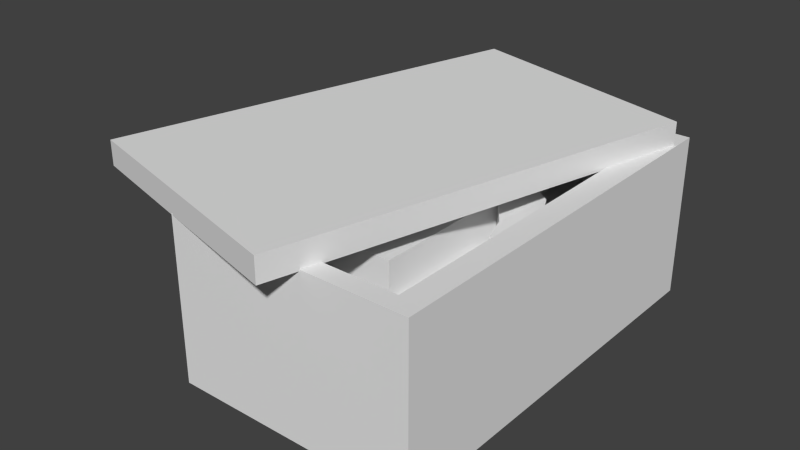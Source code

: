 # Source: Ireland_Coffin_Boss_0_Opened.blend  (saved by Blender 2.79.0; exported with 4.5.12 LTS)
import bpy
from mathutils import Matrix  # noqa: F401  (used for matrix-valued properties, if any)

bpy.ops.wm.read_factory_settings(use_empty=True)
scene = bpy.context.scene
scene.name = 'Scene'

# ---- collections
col_collection_1 = bpy.data.collections.new('Collection 1'); scene.collection.children.link(col_collection_1)

# ---- materials (node trees are filled in below, after node groups)
mat_material_001 = bpy.data.materials.new('Material.001')
mat_material_001.alpha_threshold = 0.0
mat_material_001.use_transparent_shadow = False
mat_material_001.roughness = 0.5
mat_material = bpy.data.materials.new('Material')
mat_material.alpha_threshold = 0.0
mat_material.use_transparent_shadow = False
mat_material.roughness = 0.5
mat_material.line_color = (0.0, 0.0, 0.0, 1.0)

# ---- material node trees

# ---- world
world_world = bpy.data.worlds.new('World'); scene.world = world_world
world_world.color = (0.05088, 0.05088, 0.05088)
world_world.use_sun_shadow = False
world_world.sun_shadow_jitter_overblur = 0.0
world_world.cycles.sampling_method = 'NONE'
world_world.cycles.sample_map_resolution = 256
world_world.light_settings.distance = 1.0

# ---- meshes
me_cube_001 = bpy.data.meshes.new('Cube.001')
me_cube_001.from_pydata([(-2.9, -2.153, 1.798), (-2.9, -2.153, 2.098), (-1.559, 2.949, 1.798), (-1.559, 2.949, 2.098), (0.1304, -2.949, 1.798), (0.1304, -2.949, 2.098), (1.472, 2.153, 1.798), (1.472, 2.153, 2.098), (0.988, 2.28, 1.798), (0.988, 2.28, 2.098), (-0.3531, -2.822, 1.798), (-0.3531, -2.822, 2.098), (-1.075, 2.822, 1.798), (-2.416, -2.28, 2.098), (-1.075, 2.822, 2.098), (-2.416, -2.28, 1.798), (-1.686, 2.466, 1.798), (-1.686, 2.466, 2.098), (1.344, 1.669, 1.798), (1.344, 1.669, 2.098), (0.8609, 1.796, 2.098), (0.8609, 1.796, 1.798), (-1.202, 2.339, 1.798), (-1.202, 2.339, 2.098), (-2.772, -1.669, 1.798), (0.2575, -2.466, 2.098), (-0.226, -2.339, 2.098), (-0.226, -2.339, 1.798), (-2.289, -1.796, 1.798), (-2.289, -1.796, 2.098), (-2.772, -1.669, 2.098), (0.2575, -2.466, 1.798), (1.5, -2.526, -0.185), (-1.5, -2.526, -0.185), (-1.5, 2.474, -0.185), (1.5, 2.474, -0.185), (1.5, -2.526, 1.815), (-1.5, -2.526, 1.815), (-1.5, 2.474, 1.815), (1.5, 2.474, 1.815), (1.0, -2.526, -0.185), (1.0, 2.474, -0.185), (1.0, -2.526, 1.815), (1.0, 2.474, 1.815), (-1.0, -2.526, -0.185), (-1.0, -2.526, 1.815), (-1.0, 2.474, -0.185), (-1.0, 2.474, 1.815), (1.5, -2.026, -0.185), (-1.5, -2.026, -0.185), (1.5, -2.026, 1.815), (-1.5, -2.026, 1.815), (1.2, -2.298, 1.815), (-1.2, -2.298, 1.815), (1.5, 1.974, -0.185), (-1.5, 1.974, -0.185), (1.5, 1.974, 1.815), (-1.5, 1.974, 1.815), (1.2, 2.245, 1.815), (-1.2, 2.245, 1.815), (1.114, 2.083, 1.235), (1.114, -2.136, 1.235), (-1.114, 2.083, 1.235), (-1.114, -2.136, 1.235), (-0.6, 2.474, -0.185), (-0.2, 2.474, -0.185), (0.2, 2.474, -0.185), (0.6, 2.474, -0.185), (-0.6, 2.474, 1.815), (-0.2, 2.474, 1.815), (0.2, 2.474, 1.815), (0.6, 2.474, 1.815), (0.6, -2.526, -0.185), (0.2, -2.526, -0.185), (-0.2, -2.526, -0.185), (-0.6, -2.526, -0.185), (0.6, -2.526, 1.815), (0.2, -2.526, 1.815), (-0.2, -2.526, 1.815), (-0.6, -2.526, 1.815), (0.72, -2.298, 1.815), (0.24, -2.298, 1.815), (-0.24, -2.298, 1.815), (-0.72, -2.298, 1.815), (0.72, 2.245, 1.815), (0.24, 2.245, 1.815), (-0.24, 2.245, 1.815), (-0.72, 2.245, 1.815), (0.6685, -2.136, 1.071), (0.2228, -2.136, 1.071), (-0.2228, -2.136, 1.071), (-0.6685, -2.136, 1.071), (0.6685, 2.083, 1.071), (0.2228, 2.083, 1.071), (-0.2228, 2.083, 1.071), (-0.6685, 2.083, 1.071), (-0.4202, -0.314, 0.9742), (0.4202, -0.314, 0.9742), (0.4202, -0.314, 1.538), (-0.4202, -0.314, 1.538), (-0.4202, 0.8815, 0.9742), (0.4203, 0.8815, 0.9742), (0.4203, 0.8815, 1.538), (-0.4203, 0.8815, 1.538), (7.06e-08, -0.314, 0.9742), (-6.717e-08, -0.314, 1.538), (-0.4203, 0.2838, 0.9742), (0.4203, 0.2838, 0.9742), (0.4203, 0.2838, 1.538), (-0.4203, 0.2838, 1.538), (1.578e-07, 0.2838, 0.9742), (-5.507e-08, 0.2838, 1.538), (-0.4202, -1.509, 0.9742), (-0.4203, -1.509, 1.538), (7.06e-08, -1.509, 0.9742), (-2.96e-08, -1.509, 1.538), (0.4202, -1.509, 0.9742), (0.4202, -1.509, 1.538), (7.06e-08, -1.509, 0.9742), (-6.717e-08, -1.509, 1.538), (-6.717e-08, -0.9117, 1.538), (7.06e-08, -0.9117, 0.9742), (0.4202, -0.9117, 1.538), (0.4202, -0.9117, 0.9742), (7.06e-08, -0.9117, 0.9742), (-4.839e-08, -0.9117, 1.538), (-0.4202, -0.9117, 0.9742), (-0.4203, -0.9117, 1.538), (-1.312, -0.4174, 1.019), (-1.312, -0.4174, 1.493), (-0.8091, -0.4174, 1.019), (-0.8091, -0.4174, 1.493), (1.312, -0.4174, 1.019), (1.312, -0.4174, 1.493), (0.8091, -0.4174, 1.019), (0.8091, -0.4174, 1.493), (0.7004, -0.08899, 1.491), (0.7004, -0.08899, 1.021), (0.8405, 0.5719, 0.9742), (0.8405, 0.5719, 1.538), (-0.7004, -0.08899, 1.021), (-0.7004, -0.08899, 1.491), (-0.8405, 0.5719, 1.538), (-0.8405, 0.5719, 0.9742), (-0.1119, 0.7225, 1.106), (0.1119, 0.7225, 1.106), (0.1119, 0.7225, 1.406), (-0.1119, 0.7225, 1.406), (-0.1119, 0.9771, 1.106), (0.1119, 0.9771, 1.106), (0.1119, 0.9771, 1.406), (-0.1119, 0.9771, 1.406), (-0.2238, 0.9771, 0.9558), (0.2238, 0.9771, 0.9558), (0.2238, 0.9771, 1.556), (-0.2238, 0.9771, 1.556), (-0.2238, 1.614, 0.9558), (0.2238, 1.614, 0.9558), (0.2238, 1.614, 1.556), (-0.2238, 1.614, 1.556), (1.453e-07, 0.8815, 0.9742), (-3.002e-08, 0.8815, 1.538)], [], [(16, 17, 3, 2), (8, 9, 7, 6), (31, 25, 5, 4), (15, 13, 1, 0), (27, 31, 4, 10), (29, 30, 1, 13), (25, 26, 11, 5), (28, 27, 10, 15), (4, 5, 11, 10), (12, 14, 9, 8), (2, 3, 14, 12), (24, 28, 15, 0), (26, 29, 13, 11), (10, 11, 13, 15), (9, 14, 23, 20), (2, 12, 22, 16), (12, 8, 21, 22), (7, 9, 20, 19), (14, 3, 17, 23), (8, 6, 18, 21), (6, 7, 19, 18), (24, 30, 17, 16), (0, 1, 30, 24), (20, 23, 29, 26), (16, 22, 28, 24), (22, 21, 27, 28), (19, 20, 26, 25), (23, 17, 30, 29), (21, 18, 31, 27), (18, 19, 25, 31), (67, 71, 43, 41), (59, 47, 38, 57), (44, 45, 37, 33), (55, 57, 38, 34), (41, 43, 39, 35), (56, 54, 35, 39), (32, 36, 42, 40), (56, 39, 43, 58), (75, 79, 45, 44), (87, 68, 47, 59), (34, 38, 47, 46), (79, 83, 53, 45), (36, 50, 52, 42), (36, 32, 48, 50), (33, 37, 51, 49), (45, 53, 51, 37), (59, 53, 63, 62), (50, 56, 58, 52), (50, 48, 54, 56), (49, 51, 57, 55), (53, 59, 57, 51), (91, 95, 62, 63), (80, 52, 61, 88), (87, 59, 62, 95), (52, 58, 60, 61), (58, 84, 92, 60), (84, 85, 93, 92), (85, 86, 94, 93), (86, 87, 95, 94), (53, 83, 91, 63), (83, 82, 90, 91), (82, 81, 89, 90), (81, 80, 88, 89), (61, 60, 92, 88), (88, 92, 93, 89), (89, 93, 94, 90), (90, 94, 95, 91), (42, 52, 80, 76), (76, 80, 81, 77), (77, 81, 82, 78), (78, 82, 83, 79), (58, 43, 71, 84), (84, 71, 70, 85), (85, 70, 69, 86), (86, 69, 68, 87), (40, 42, 76, 72), (72, 76, 77, 73), (73, 77, 78, 74), (74, 78, 79, 75), (46, 47, 68, 64), (64, 68, 69, 65), (65, 69, 70, 66), (66, 70, 71, 67), (120, 121, 118, 119), (109, 111, 161, 103), (108, 102, 161, 111), (136, 137, 134, 135), (107, 110, 160, 101), (106, 96, 99, 109), (124, 125, 115, 114), (106, 100, 160, 110), (102, 101, 160, 161), (100, 103, 161, 160), (104, 110, 107, 97), (97, 107, 108, 98), (105, 111, 109, 99), (140, 141, 131, 130), (96, 106, 110, 104), (98, 108, 111, 105), (112, 114, 115, 113), (126, 124, 114, 112), (125, 127, 113, 115), (127, 126, 112, 113), (118, 116, 117, 119), (122, 120, 119, 117), (123, 122, 117, 116), (121, 123, 116, 118), (105, 104, 121, 120), (98, 105, 120, 122), (97, 98, 122, 123), (104, 97, 123, 121), (104, 105, 125, 124), (96, 104, 124, 126), (105, 99, 127, 125), (99, 96, 126, 127), (128, 130, 131, 129), (142, 143, 128, 129), (141, 142, 129, 131), (143, 140, 130, 128), (134, 132, 133, 135), (138, 139, 133, 132), (139, 136, 135, 133), (137, 138, 132, 134), (108, 107, 137, 136), (101, 102, 139, 138), (102, 108, 136, 139), (107, 101, 138, 137), (106, 109, 141, 140), (103, 100, 143, 142), (109, 103, 142, 141), (100, 106, 140, 143), (147, 146, 150, 151), (151, 150, 154, 155), (145, 144, 148, 149), (146, 145, 149, 150), (144, 147, 151, 148), (155, 154, 158, 159), (149, 148, 152, 153), (150, 149, 153, 154), (148, 151, 155, 152), (159, 158, 157, 156), (153, 152, 156, 157), (154, 153, 157, 158), (152, 155, 159, 156)])
me_cube_001.polygons.foreach_set('use_smooth', [0, 0, 0, 0, 0, 0, 0, 0, 0, 0, 0, 0, 0, 0, 0, 0, 0, 0, 0, 0, 0, 0, 0, 0, 0, 0, 0, 0, 0, 0, 1, 1, 1, 1, 1, 1, 1, 1, 1, 1, 1, 1, 1, 1, 1, 1, 1, 1, 1, 1, 1, 1, 1, 1, 1, 1, 1, 1, 1, 1, 1, 1, 1, 1, 1, 1, 1, 1, 1, 1, 1, 1, 1, 1, 1, 1, 1, 1, 1, 1, 1, 1, 1, 0, 0, 0, 0, 0, 0, 0, 0, 0, 0, 0, 0, 0, 0, 0, 0, 0, 0, 0, 0, 0, 0, 0, 0, 0, 0, 0, 0, 0, 0, 0, 0, 0, 0, 0, 0, 0, 0, 0, 0, 0, 0, 0, 0, 0, 0, 0, 0, 0, 0, 0, 0, 0, 0, 0, 0, 0, 0, 0, 0, 0])
me_cube_001.polygons.foreach_set('material_index', [0, 0, 0, 0, 0, 0, 0, 0, 0, 0, 0, 0, 0, 0, 0, 0, 0, 0, 0, 0, 0, 0, 0, 0, 0, 0, 0, 0, 0, 0, 0, 0, 0, 0, 0, 0, 0, 0, 0, 0, 0, 0, 0, 0, 0, 0, 0, 0, 0, 0, 0, 0, 0, 0, 0, 0, 0, 0, 0, 0, 0, 0, 0, 0, 0, 0, 0, 0, 0, 0, 0, 0, 0, 0, 0, 0, 0, 0, 0, 0, 0, 0, 0, 1, 1, 1, 1, 1, 1, 1, 1, 1, 1, 1, 1, 1, 1, 1, 1, 1, 1, 1, 1, 1, 1, 1, 1, 1, 1, 1, 1, 1, 1, 1, 1, 1, 1, 1, 1, 1, 1, 1, 1, 1, 1, 1, 1, 1, 1, 1, 1, 1, 1, 1, 1, 1, 1, 1, 1, 1, 1, 1, 1, 1])
_k = set([(32, 36), (33, 37), (34, 38), (35, 39), (36, 42), (36, 50), (37, 45), (37, 51), (38, 47), (38, 57), (39, 43), (39, 56), (42, 76), (43, 71), (45, 79), (47, 68), (50, 56), (51, 57), (52, 58), (52, 61), (52, 80), (53, 59), (53, 63), (53, 83), (58, 60), (58, 84), (59, 62), (59, 87), (60, 61), (60, 92), (61, 88), (62, 63), (62, 95), (63, 91), (68, 69), (69, 70), (70, 71), (76, 77), (77, 78), (78, 79), (80, 81), (80, 88), (81, 82), (82, 83), (83, 91), (84, 85), (84, 92), (85, 86), (86, 87), (87, 95), (88, 89), (88, 92), (89, 90), (90, 91), (91, 95), (92, 93), (93, 94), (94, 95)])
me_cube_001.attributes.new('sharp_edge', 'BOOLEAN', 'EDGE').data.foreach_set('value', [ (min(e.vertices), max(e.vertices)) in _k for e in me_cube_001.edges])
_uv = me_cube_001.uv_layers.new(name='UVMap')
_uv.uv.foreach_set('vector', [0.015, 0.0155, 0.015, 0.0155, 0.015, 0.0155, 0.015, 0.0155, 0.015, 0.0155, 0.015, 0.0155, 0.015, 0.0155, 0.015, 0.0155, 0.015, 0.0155, 0.015, 0.0155, 0.015, 0.0155, 0.015, 0.0155, 0.015, 0.0155, 0.015, 0.0155, 0.015, 0.0155, 0.015, 0.0155, 0.015, 0.0155, 0.015, 0.0155, 0.015, 0.0155, 0.015, 0.0155, 0.015, 0.0155, 0.015, 0.0155, 0.015, 0.0155, 0.015, 0.0155, 0.015, 0.0155, 0.015, 0.0155, 0.015, 0.0155, 0.015, 0.0155, 0.015, 0.0155, 0.015, 0.0155, 0.015, 0.0155, 0.015, 0.0155, 0.015, 0.0155, 0.015, 0.0155, 0.015, 0.0155, 0.015, 0.0155, 0.015, 0.0155, 0.015, 0.0155, 0.015, 0.0155, 0.015, 0.0155, 0.015, 0.0155, 0.015, 0.0155, 0.015, 0.0155, 0.015, 0.0155, 0.015, 0.0155, 0.015, 0.0155, 0.015, 0.0155, 0.015, 0.0155, 0.015, 0.0155, 0.015, 0.0155, 0.015, 0.0155, 0.015, 0.0155, 0.015, 0.0155, 0.015, 0.0155, 0.015, 0.0155, 0.015, 0.0155, 0.015, 0.0155, 0.015, 0.0155, 0.015, 0.0155, 0.015, 0.0155, 0.015, 0.0155, 0.015, 0.0155, 0.015, 0.0155, 0.015, 0.0155, 0.015, 0.0155, 0.015, 0.0155, 0.015, 0.0155, 0.015, 0.0155, 0.015, 0.0155, 0.015, 0.0155, 0.015, 0.0155, 0.015, 0.0155, 0.015, 0.0155, 0.015, 0.0155, 0.015, 0.0155, 0.015, 0.0155, 0.015, 0.0155, 0.015, 0.0155, 0.015, 0.0155, 0.015, 0.0155, 0.015, 0.0155, 0.015, 0.0155, 0.015, 0.0155, 0.015, 0.0155, 0.015, 0.0155, 0.015, 0.0155, 0.015, 0.0155, 0.015, 0.0155, 0.015, 0.0155, 0.015, 0.0155, 0.015, 0.0155, 0.015, 0.0155, 0.049, 0.0155, 0.049, 0.0155, 0.049, 0.0155, 0.049, 0.0155, 0.015, 0.0155, 0.015, 0.0155, 0.015, 0.0155, 0.015, 0.0155, 0.049, 0.0155, 0.049, 0.0155, 0.049, 0.0155, 0.049, 0.0155, 0.015, 0.0155, 0.015, 0.0155, 0.015, 0.0155, 0.015, 0.0155, 0.015, 0.0155, 0.015, 0.0155, 0.015, 0.0155, 0.015, 0.0155, 0.015, 0.0155, 0.015, 0.0155, 0.015, 0.0155, 0.015, 0.0155, 0.015, 0.0155, 0.015, 0.0155, 0.015, 0.0155, 0.015, 0.0155, 0.01579, 0.01429, 0.01579, 0.01429, 0.01579, 0.01429, 0.01579, 0.01429, 0.01579, 0.01429, 0.01579, 0.01429, 0.01579, 0.01429, 0.01579, 0.01429, 0.01579, 0.01429, 0.01579, 0.01429, 0.01579, 0.01429, 0.01579, 0.01429, 0.01579, 0.01429, 0.01579, 0.01429, 0.01579, 0.01429, 0.01579, 0.01429, 0.01579, 0.01429, 0.01579, 0.01429, 0.01579, 0.01429, 0.01579, 0.01429, 0.01579, 0.01429, 0.01579, 0.01429, 0.01579, 0.01429, 0.01579, 0.01429, 0.01579, 0.01429, 0.01579, 0.01429, 0.01579, 0.01429, 0.01579, 0.01429, 0.01579, 0.01429, 0.01579, 0.01429, 0.01579, 0.01429, 0.01579, 0.01429, 0.01579, 0.01429, 0.01579, 0.01429, 0.01579, 0.01429, 0.01579, 0.01429, 0.01579, 0.01429, 0.01579, 0.01429, 0.01579, 0.01429, 0.01579, 0.01429, 0.01579, 0.01429, 0.01579, 0.01429, 0.01579, 0.01429, 0.01579, 0.01429, 0.01579, 0.01429, 0.01579, 0.01429, 0.01579, 0.01429, 0.01579, 0.01429, 0.01579, 0.01429, 0.01579, 0.01429, 0.01579, 0.01429, 0.01579, 0.01429, 0.01579, 0.01429, 0.01579, 0.01429, 0.01579, 0.01429, 0.01579, 0.01429, 0.01579, 0.01429, 0.01579, 0.01429, 0.01579, 0.01429, 0.01579, 0.01429, 0.01579, 0.01429, 0.01579, 0.01429, 0.01579, 0.01429, 0.01579, 0.01429, 0.04714, 0.01389, 0.04714, 0.01389, 0.04714, 0.01389, 0.04714, 0.01389, 0.01579, 0.01429, 0.01579, 0.01429, 0.01579, 0.01429, 0.01579, 0.01429, 0.01579, 0.01429, 0.01579, 0.01429, 0.01579, 0.01429, 0.01579, 0.01429, 0.01579, 0.01429, 0.01579, 0.01429, 0.01579, 0.01429, 0.01579, 0.01429, 0.01579, 0.01429, 0.01579, 0.01429, 0.01579, 0.01429, 0.01579, 0.01429, 0.04714, 0.01389, 0.04714, 0.01389, 0.04714, 0.01389, 0.04714, 0.01389, 0.04714, 0.01389, 0.04714, 0.01389, 0.04714, 0.01389, 0.04714, 0.01389, 0.04714, 0.01389, 0.04714, 0.01389, 0.04714, 0.01389, 0.04714, 0.01389, 0.04714, 0.01389, 0.04714, 0.01389, 0.04714, 0.01389, 0.04714, 0.01389, 0.04714, 0.01389, 0.04714, 0.01389, 0.04714, 0.01389, 0.04714, 0.01389, 0.04714, 0.01389, 0.04714, 0.01389, 0.04714, 0.01389, 0.04714, 0.01389, 0.04714, 0.01389, 0.04714, 0.01389, 0.04714, 0.01389, 0.04714, 0.01389, 0.04714, 0.01389, 0.04714, 0.01389, 0.04714, 0.01389, 0.04714, 0.01389, 0.04714, 0.01389, 0.04714, 0.01389, 0.04714, 0.01389, 0.04714, 0.01389, 0.04714, 0.01389, 0.04714, 0.01389, 0.04714, 0.01389, 0.04714, 0.01389, 0.04714, 0.01389, 0.04714, 0.01389, 0.04714, 0.01389, 0.04714, 0.01389, 0.04714, 0.01389, 0.04714, 0.01389, 0.04714, 0.01389, 0.04714, 0.01389, 0.04714, 0.01389, 0.04714, 0.01389, 0.04714, 0.01389, 0.04714, 0.01389, 0.04714, 0.01389, 0.04714, 0.01389, 0.04714, 0.01389, 0.04714, 0.01389, 0.04714, 0.01389, 0.04714, 0.01389, 0.04714, 0.01389, 0.04714, 0.01389, 0.04714, 0.01389, 0.04714, 0.01389, 0.04714, 0.01389, 0.04714, 0.01389, 0.01579, 0.01429, 0.01579, 0.01429, 0.01579, 0.01429, 0.01579, 0.01429, 0.01579, 0.01429, 0.01579, 0.01429, 0.01579, 0.01429, 0.01579, 0.01429, 0.01579, 0.01429, 0.01579, 0.01429, 0.01579, 0.01429, 0.01579, 0.01429, 0.01579, 0.01429, 0.01579, 0.01429, 0.01579, 0.01429, 0.01579, 0.01429, 0.01579, 0.01429, 0.01579, 0.01429, 0.01579, 0.01429, 0.01579, 0.01429, 0.01579, 0.01429, 0.01579, 0.01429, 0.01579, 0.01429, 0.01579, 0.01429, 0.01579, 0.01429, 0.01579, 0.01429, 0.01579, 0.01429, 0.01579, 0.01429, 0.01579, 0.01429, 0.01579, 0.01429, 0.01579, 0.01429, 0.01579, 0.01429, 0.01579, 0.01429, 0.01579, 0.01429, 0.01579, 0.01429, 0.01579, 0.01429, 0.01579, 0.01429, 0.01579, 0.01429, 0.01579, 0.01429, 0.01579, 0.01429, 0.01579, 0.01429, 0.01579, 0.01429, 0.01579, 0.01429, 0.01579, 0.01429, 0.01579, 0.01429, 0.01579, 0.01429, 0.01579, 0.01429, 0.01579, 0.01429, 0.01579, 0.01429, 0.01579, 0.01429, 0.01579, 0.01429, 0.01579, 0.01429, 0.01579, 0.01429, 0.01579, 0.01429, 0.01579, 0.01429, 0.01579, 0.01429, 0.01579, 0.01429, 0.01579, 0.01429, 0.01579, 0.01429, 0.01579, 0.01429, 0.01579, 0.01429, 0.01579, 0.01429, 0.01579, 0.01429, 0.01579, 0.01429, 0.999, 0.5914, 0.9101, 0.5914, 0.9101, 0.6359, 0.999, 0.6359, 0.6958, 0.751, 0.5004, 0.751, 0.5004, 0.8487, 0.6958, 0.8487, 0.3042, 0.751, 0.3042, 0.8487, 0.4996, 0.8487, 0.4996, 0.751, 0.3616, 0.8483, 0.5067, 0.8483, 0.5074, 0.9002, 0.3609, 0.9002, 0.9081, 0.7278, 0.8192, 0.7278, 0.8192, 0.7722, 0.9081, 0.7722, 0.8986, 0.7695, 0.8986, 0.84, 0.7245, 0.84, 0.7245, 0.7695, 0.9081, 0.6369, 0.8192, 0.6369, 0.8192, 0.6813, 0.9081, 0.6813, 0.3626, 0.9096, 0.2737, 0.9096, 0.2737, 0.954, 0.3626, 0.954, -0.001129, 0.7709, 0.173, 0.7709, 0.173, 0.836, -0.001129, 0.836, 0.173, 0.9012, -0.001129, 0.9012, -0.001129, 0.836, 0.173, 0.836, 0.8172, 0.8641, 0.7283, 0.8641, 0.7283, 0.9086, 0.8172, 0.9086, 0.8986, 0.6991, 0.8986, 0.7695, 0.7245, 0.7695, 0.7245, 0.6991, 0.5004, 0.751, 0.5004, 0.8487, 0.6958, 0.8487, 0.6958, 0.751, 0.3326, 0.8835, 0.1875, 0.8835, 0.1868, 0.8315, 0.3333, 0.8315, 0.9081, 0.5914, 0.8192, 0.5914, 0.8192, 0.6359, 0.9081, 0.6359, 0.3042, 0.6529, 0.3042, 0.7506, 0.4996, 0.7506, 0.4996, 0.6529, 0.8986, 0.507, 1.001, 0.507, 1.001, 0.5941, 0.8986, 0.5941, 0.6354, 0.8641, 0.5465, 0.8641, 0.5465, 0.9086, 0.6354, 0.9086, 0.4342, 0.7185, 0.3042, 0.7185, 0.3042, 0.8485, 0.4342, 0.8485, 0.7245, 0.9104, 0.8986, 0.9104, 0.8986, 0.9808, 0.7245, 0.9808, 0.8986, 0.507, 0.8986, 0.5582, 0.7245, 0.5582, 0.7245, 0.507, 0.4432, 0.8497, 0.5732, 0.8497, 0.5732, 0.7533, 0.4432, 0.7533, 0.8986, 0.6287, 0.7245, 0.6287, 0.7245, 0.5582, 0.8986, 0.5582, 0.2717, 0.8641, 0.1828, 0.8641, 0.1828, 0.9086, 0.2717, 0.9086, 0.8172, 0.5914, 0.7283, 0.5914, 0.7283, 0.6359, 0.8172, 0.6359, 0.4432, 0.7527, 0.5732, 0.7527, 0.5732, 0.6564, 0.4432, 0.6564, 0.8986, 0.6991, 0.7245, 0.6991, 0.7245, 0.6287, 0.8986, 0.6287, 0.4535, 0.8641, 0.3646, 0.8641, 0.3646, 0.9086, 0.4535, 0.9086, 0.8172, 0.6823, 0.7283, 0.6823, 0.7283, 0.7268, 0.8172, 0.7268, 0.4535, 0.9096, 0.3646, 0.9096, 0.3646, 0.954, 0.4535, 0.954, 0.565, 0.7185, 0.435, 0.7185, 0.435, 0.8485, 0.565, 0.8485, 0.7245, 0.84, 0.8986, 0.84, 0.8986, 0.9104, 0.7245, 0.9104, 0.3333, 0.7702, 0.3333, 0.8315, 0.1868, 0.8315, 0.1868, 0.7702, 0.5504, 0.6021, 0.7245, 0.6021, 0.7107, 0.7709, 0.5642, 0.7709, 0.5267, 0.6229, 0.3617, 0.6809, 0.3867, 0.507, 0.5504, 0.5714, 0.7263, 0.5005, 0.5465, 0.5005, 0.5465, 0.5904, 0.7263, 0.5904, -0.001129, 0.9012, 0.1215, 0.9012, 0.1215, 0.9745, -0.001129, 0.9745, 0.173, 0.6758, -0.001129, 0.6758, 0.0127, 0.507, 0.1592, 0.507, 0.173, 0.5963, 0.338, 0.6542, 0.3617, 0.7057, 0.198, 0.7702, 0.5445, 0.6823, 0.3646, 0.6823, 0.3646, 0.7722, 0.5445, 0.7722, 0.3471, 0.7702, 0.5212, 0.7702, 0.5067, 0.8483, 0.3616, 0.8483, 0.173, 0.7709, -0.001129, 0.7709, -0.001129, 0.6758, 0.173, 0.6758, 0.2541, 0.507, 0.3617, 0.5753, 0.338, 0.6542, 0.173, 0.5963, 0.5445, 0.5914, 0.3646, 0.5914, 0.3646, 0.6813, 0.5445, 0.6813, 0.3471, 0.9616, 0.173, 0.9616, 0.1875, 0.8835, 0.3326, 0.8835, 0.5504, 0.507, 0.7245, 0.507, 0.7245, 0.6021, 0.5504, 0.6021, 0.5504, 0.7018, 0.4428, 0.7702, 0.3617, 0.6809, 0.5267, 0.6229, 0.1808, 0.6823, 0.001001, 0.6823, 0.001001, 0.7722, 0.1808, 0.7722, 0.6354, 0.9096, 0.5465, 0.9096, 0.5465, 0.954, 0.6354, 0.954, 0.9081, 0.7732, 0.8192, 0.7732, 0.8192, 0.8177, 0.9081, 0.8177, 0.9081, 0.8187, 0.8192, 0.8187, 0.8192, 0.8631, 0.9081, 0.8631, 0.7263, 0.9096, 0.6374, 0.9096, 0.6374, 0.954, 0.7263, 0.954, 0.8172, 0.9096, 0.7283, 0.9096, 0.7283, 0.954, 0.8172, 0.954, 0.999, 0.6677, 0.6677, 0.6677, 0.6677, 0.999, 0.999, 0.999, 0.9081, 0.9096, 0.8192, 0.9096, 0.8192, 0.954, 0.9081, 0.954, 0.08991, 0.955, 0.001001, 0.955, 0.001001, 0.9995, 0.08991, 0.9995, 0.999, 0.5005, 0.9101, 0.5005, 0.9101, 0.545, 0.999, 0.545, 0.3471, 0.9002, 0.4858, 0.9002, 0.4858, 0.993, 0.3471, 0.993, 0.1808, 0.5914, 0.001001, 0.5914, 0.001001, 0.6813, 0.1808, 0.6813, 0.7003, 0.8637, 0.7003, 0.9565, 0.5504, 0.9565, 0.5504, 0.8637, 0.7003, 0.7709, 0.7003, 0.8637, 0.5504, 0.8637, 0.5504, 0.7709])
me_cube_001.materials.append(mat_material_001)
me_cube_001.materials.append(mat_material)
me_cube_001.use_remesh_preserve_volume = False
me_cube_001.use_remesh_preserve_attributes = False
me_cube_001.use_mirror_vertex_groups = False
me_cube_001.update()
me_cube_001.normals_split_custom_set([tuple(v) for v in zip(*[iter([-0.9671, 0.2542, 0.0, -0.9671, 0.2542, 0.0, -0.9671, 0.2542, 0.0, -0.9671, 0.2542, 0.0, 0.2542, 0.9671, 0.0, 0.2542, 0.9671, 0.0, 0.2542, 0.9671, 0.0, 0.2542, 0.9671, 0.0, 0.9671, -0.2542, 0.0, 0.9671, -0.2542, 0.0, 0.9671, -0.2542, 0.0, 0.9671, -0.2542, 0.0, -0.2542, -0.9671, 0.0, -0.2542, -0.9671, 0.0, -0.2542, -0.9671, 0.0, -0.2542, -0.9671, 0.0, -1.192e-07, 0.0, -1.0, -1.192e-07, 0.0, -1.0, -1.192e-07, 0.0, -1.0, -1.192e-07, 0.0, -1.0, 1.192e-07, 0.0, 1.0, 1.192e-07, 0.0, 1.0, 1.192e-07, 0.0, 1.0, 1.192e-07, 0.0, 1.0, -1.192e-07, 0.0, 1.0, -1.192e-07, 0.0, 1.0, -1.192e-07, 0.0, 1.0, -1.192e-07, 0.0, 1.0, 0.0, 0.0, -1.0, 0.0, 0.0, -1.0, 0.0, 0.0, -1.0, 0.0, 0.0, -1.0, -0.2542, -0.9671, 0.0, -0.2542, -0.9671, 0.0, -0.2542, -0.9671, 0.0, -0.2542, -0.9671, 0.0, 0.2542, 0.9671, 0.0, 0.2542, 0.9671, 0.0, 0.2542, 0.9671, 0.0, 0.2542, 0.9671, 0.0, 0.2542, 0.9671, 0.0, 0.2542, 0.9671, 0.0, 0.2542, 0.9671, 0.0, 0.2542, 0.9671, 0.0, 5.961e-08, 0.0, -1.0, 5.961e-08, 0.0, -1.0, 5.961e-08, 0.0, -1.0, 5.961e-08, 0.0, -1.0, 0.0, 0.0, 1.0, 0.0, 0.0, 1.0, 0.0, 0.0, 1.0, 0.0, 0.0, 1.0, -0.2542, -0.9671, 0.0, -0.2542, -0.9671, 0.0, -0.2542, -0.9671, 0.0, -0.2542, -0.9671, 0.0, 1.118e-07, 0.0, 1.0, 1.118e-07, 0.0, 1.0, 1.118e-07, 0.0, 1.0, 1.118e-07, 0.0, 1.0, -1.788e-07, 0.0, -1.0, -1.788e-07, 0.0, -1.0, -1.788e-07, 0.0, -1.0, -1.788e-07, 0.0, -1.0, 0.0, 0.0, -1.0, 0.0, 0.0, -1.0, 0.0, 0.0, -1.0, 0.0, 0.0, -1.0, -4.769e-07, 0.0, 1.0, -4.769e-07, 0.0, 1.0, -4.769e-07, 0.0, 1.0, -4.769e-07, 0.0, 1.0, 1.192e-07, 0.0, 1.0, 1.192e-07, 0.0, 1.0, 1.192e-07, 0.0, 1.0, 1.192e-07, 0.0, 1.0, 0.0, 0.0, -1.0, 0.0, 0.0, -1.0, 0.0, 0.0, -1.0, 0.0, 0.0, -1.0, 0.9671, -0.2542, 0.0, 0.9671, -0.2542, 0.0, 0.9671, -0.2542, 0.0, 0.9671, -0.2542, 0.0, -0.9671, 0.2542, 0.0, -0.9671, 0.2542, 0.0, -0.9671, 0.2542, 0.0, -0.9671, 0.2542, 0.0, -0.9671, 0.2542, 0.0, -0.9671, 0.2542, 0.0, -0.9671, 0.2542, 0.0, -0.9671, 0.2542, 0.0, 5.229e-08, 0.0, 1.0, 5.229e-08, 0.0, 1.0, 5.229e-08, 0.0, 1.0, 5.229e-08, 0.0, 1.0, 6.971e-09, 0.0, -1.0, 6.971e-09, 0.0, -1.0, 6.971e-09, 0.0, -1.0, 6.971e-09, 0.0, -1.0, -5.882e-08, 0.0, -1.0, -5.882e-08, 0.0, -1.0, -5.882e-08, 0.0, -1.0, -5.882e-08, 0.0, -1.0, -3.486e-07, 0.0, 1.0, -3.486e-07, 0.0, 1.0, -3.486e-07, 0.0, 1.0, -3.486e-07, 0.0, 1.0, 6.971e-08, 0.0, 1.0, 6.971e-08, 0.0, 1.0, 6.971e-08, 0.0, 1.0, 6.971e-08, 0.0, 1.0, 6.971e-08, 0.0, -1.0, 6.971e-08, 0.0, -1.0, 6.971e-08, 0.0, -1.0, 6.971e-08, 0.0, -1.0, 0.9671, -0.2542, 0.0, 0.9671, -0.2542, 0.0, 0.9671, -0.2542, 0.0, 0.9671, -0.2542, 0.0, 2.98e-07, 1.0, -7.039e-07, 2.98e-07, 1.0, -7.039e-07, 5.96e-07, 1.0, -7.219e-07, 5.96e-07, 1.0, -7.219e-07, 6.592e-08, 3.559e-07, 1.0, 0.0, 4.786e-07, 1.0, 0.0, 3.611e-07, 1.0, 2.732e-07, 2.189e-07, 1.0, -5.066e-07, -1.0, 6.252e-07, -5.066e-07, -1.0, 6.252e-07, -7.153e-07, -1.0, 7.405e-07, -7.153e-07, -1.0, 7.405e-07, -1.0, -7.451e-08, -8.941e-08, -1.0, -7.451e-08, -8.941e-08, -1.0, -2.384e-07, 2.98e-08, -1.0, -2.384e-07, 2.98e-08, 5.96e-07, 1.0, -7.219e-07, 5.96e-07, 1.0, -7.219e-07, 1.192e-06, 1.0, -7.026e-07, 1.192e-06, 1.0, -7.026e-07, 1.0, -4.47e-08, 2.533e-07, 1.0, -4.47e-08, 2.533e-07, 1.0, 0.0, 2.384e-07, 1.0, 0.0, 2.384e-07, -1.192e-06, -1.0, -6.149e-09, -1.192e-06, -1.0, -6.149e-09, -7.451e-07, -1.0, 1.225e-07, -7.451e-07, -1.0, 1.225e-07, -6.064e-07, 2.189e-07, 1.0, -2.257e-07, 3.611e-07, 1.0, -6.115e-08, 4.786e-07, 1.0, -2.768e-07, 3.559e-07, 1.0, -1.49e-07, -1.0, 4.55e-07, -1.49e-07, -1.0, 4.55e-07, -5.066e-07, -1.0, 6.252e-07, -5.066e-07, -1.0, 6.252e-07, 0.0, 5.222e-07, 1.0, 0.0, 5.222e-07, 1.0, 0.0, 4.786e-07, 1.0, 6.592e-08, 3.559e-07, 1.0, 4.768e-07, 1.0, -7.153e-07, 4.768e-07, 1.0, -7.153e-07, 2.384e-07, 1.0, -6.557e-07, 2.384e-07, 1.0, -6.557e-07, -9.144e-08, 0.0, 1.0, 9.144e-08, 0.0, 1.0, 4.094e-07, 2.966e-08, 1.0, 3.386e-07, 0.0, 1.0, 0.0, 0.0, 1.0, -5.464e-07, 1.229e-07, 1.0, -1.318e-07, 2.966e-08, 1.0, 0.0, 0.0, 1.0, 1.0, 4.768e-07, 3.278e-07, 1.0, 4.768e-07, 3.278e-07, 1.0, 1.937e-07, 2.98e-07, 1.0, 1.937e-07, 2.98e-07, -1.0, 2.384e-07, -4.47e-07, -1.0, 2.384e-07, -4.47e-07, -1.0, 1.639e-07, -3.278e-07, -1.0, 1.639e-07, -3.278e-07, 3.386e-07, 0.0, 1.0, 4.094e-07, 2.966e-08, 1.0, 3.931e-07, 1.229e-07, 1.0, 4.513e-07, 0.0, 1.0, 0.9892, -1.944e-07, 0.1464, 0.9892, -1.944e-07, 0.1464, 0.9892, -1.944e-07, 0.1464, 0.9892, -1.944e-07, 0.1464, -5.464e-07, 1.229e-07, 1.0, -6.064e-07, 2.189e-07, 1.0, -2.768e-07, 3.559e-07, 1.0, -1.318e-07, 2.966e-08, 1.0, 1.0, 1.937e-07, 2.98e-07, 1.0, 1.937e-07, 2.98e-07, 1.0, -4.47e-08, 2.533e-07, 1.0, -4.47e-08, 2.533e-07, -1.0, 1.639e-07, -3.278e-07, -1.0, 1.639e-07, -3.278e-07, -1.0, -7.451e-08, -8.941e-08, -1.0, -7.451e-08, -8.941e-08, 4.094e-07, 2.966e-08, 1.0, 6.592e-08, 3.559e-07, 1.0, 2.732e-07, 2.189e-07, 1.0, 3.931e-07, 1.229e-07, 1.0, 0.3453, 9.284e-08, 0.9385, 0.3453, 9.284e-08, 0.9385, 0.3453, 9.284e-08, 0.9385, 0.3453, 9.284e-08, 0.9385, -0.04295, 0.9692, 0.2424, -0.04295, 0.9692, 0.2424, -0.04295, 0.9692, 0.2424, -0.04295, 0.9692, 0.2424, 0.04295, -0.9692, 0.2424, 0.04295, -0.9692, 0.2424, 0.04295, -0.9692, 0.2424, 0.04295, -0.9692, 0.2424, -0.9892, 1.772e-07, 0.1464, -0.9892, 1.772e-07, 0.1464, -0.9892, 1.772e-07, 0.1464, -0.9892, 1.772e-07, 0.1464, -0.04295, -0.9692, 0.2424, -0.04295, -0.9692, 0.2424, -0.04295, -0.9692, 0.2424, -0.04295, -0.9692, 0.2424, 0.0, -0.977, 0.2134, 0.0, -0.977, 0.2134, 0.0, -0.977, 0.2134, 0.0, -0.977, 0.2134, 0.0, -0.977, 0.2134, -1.287e-07, -0.977, 0.2134, -1.251e-07, -0.977, 0.2134, 0.0, -0.977, 0.2134, -1.287e-07, -0.977, 0.2134, -2.538e-07, -0.977, 0.2134, -2.538e-07, -0.977, 0.2134, -1.251e-07, -0.977, 0.2134, 0.04295, 0.9692, 0.2424, 0.04295, 0.9692, 0.2424, 0.04295, 0.9692, 0.2424, 0.04295, 0.9692, 0.2424, 2.538e-07, 0.977, 0.2134, 2.538e-07, 0.977, 0.2134, 2.538e-07, 0.977, 0.2134, 2.538e-07, 0.977, 0.2134, 2.538e-07, 0.977, 0.2134, 2.507e-07, 0.977, 0.2134, 2.508e-07, 0.977, 0.2134, 2.538e-07, 0.977, 0.2134, 2.507e-07, 0.977, 0.2134, 2.478e-07, 0.977, 0.2134, 2.478e-07, 0.977, 0.2134, 2.508e-07, 0.977, 0.2134, -0.3453, 2.15e-07, 0.9385, -0.3453, 2.15e-07, 0.9385, -0.3453, 2.15e-07, 0.9385, -0.3453, 2.15e-07, 0.9385, 2.536e-07, 1.695e-07, 1.0, 2.536e-07, 1.695e-07, 1.0, 1.268e-07, 1.695e-07, 1.0, 1.268e-07, 1.695e-07, 1.0, 1.268e-07, 1.695e-07, 1.0, 1.268e-07, 1.695e-07, 1.0, 0.0, 1.695e-07, 1.0, 0.0, 1.695e-07, 1.0, 0.0, 1.695e-07, 1.0, 0.0, 1.695e-07, 1.0, 0.0, 1.695e-07, 1.0, 0.0, 1.695e-07, 1.0, 0.0, 0.0, 1.0, -1.318e-07, 2.966e-08, 1.0, 0.0, 0.0, 1.0, 0.0, 0.0, 1.0, 0.0, 0.0, 1.0, 0.0, 0.0, 1.0, 0.0, 0.0, 1.0, 0.0, 0.0, 1.0, 0.0, 0.0, 1.0, 0.0, 0.0, 1.0, -1.647e-07, 0.0, 1.0, -1.32e-07, 0.0, 1.0, -1.32e-07, 0.0, 1.0, -1.647e-07, 0.0, 1.0, 9.144e-08, 0.0, 1.0, -9.144e-08, 0.0, 1.0, -2.768e-07, 3.559e-07, 1.0, -6.115e-08, 4.786e-07, 1.0, 0.0, 5.222e-07, 1.0, 0.0, 5.222e-07, 1.0, 0.0, 5.222e-07, 1.0, 0.0, 5.222e-07, 1.0, 0.0, 5.222e-07, 1.0, 0.0, 5.222e-07, 1.0, 0.0, 5.222e-07, 1.0, 0.0, 5.222e-07, 1.0, 0.0, 5.222e-07, 1.0, 0.0, 5.222e-07, 1.0, 0.0, 5.222e-07, 1.0, 0.0, 5.222e-07, 1.0, 0.0, 5.222e-07, 1.0, 0.0, 5.222e-07, 1.0, -7.451e-07, -1.0, 1.225e-07, -7.451e-07, -1.0, 1.225e-07, -2.98e-07, -1.0, 3.256e-07, -2.98e-07, -1.0, 3.256e-07, -2.98e-07, -1.0, 3.256e-07, -2.98e-07, -1.0, 3.256e-07, -1.49e-07, -1.0, 4.001e-07, -1.49e-07, -1.0, 4.001e-07, -1.49e-07, -1.0, 4.001e-07, -1.49e-07, -1.0, 4.001e-07, 0.0, -1.0, 4.001e-07, 0.0, -1.0, 4.001e-07, 0.0, -1.0, 4.001e-07, 0.0, -1.0, 4.001e-07, -1.49e-07, -1.0, 4.55e-07, -1.49e-07, -1.0, 4.55e-07, 2.384e-07, 1.0, -6.557e-07, 2.384e-07, 1.0, -6.557e-07, 0.0, 1.0, -5.676e-07, 0.0, 1.0, -5.676e-07, 0.0, 1.0, -5.676e-07, 0.0, 1.0, -5.676e-07, 1.49e-07, 1.0, -5.941e-07, 1.49e-07, 1.0, -5.941e-07, 1.49e-07, 1.0, -5.941e-07, 1.49e-07, 1.0, -5.941e-07, 4.47e-07, 1.0, -6.578e-07, 4.47e-07, 1.0, -6.578e-07, 4.47e-07, 1.0, -6.578e-07, 4.47e-07, 1.0, -6.578e-07, 2.98e-07, 1.0, -7.039e-07, 2.98e-07, 1.0, -7.039e-07, -1.0, 1.813e-14, -2.445e-07, -1.0, 1.813e-14, -2.445e-07, -1.0, 1.813e-14, -2.445e-07, -1.0, 1.813e-14, -2.445e-07, -1.097e-07, -2.992e-07, 1.0, -1.097e-07, -2.992e-07, 1.0, -1.097e-07, -2.992e-07, 1.0, -1.097e-07, -2.992e-07, 1.0, 0.0, -1.994e-07, 1.0, 0.0, -1.994e-07, 1.0, 0.0, -1.994e-07, 1.0, 0.0, -1.994e-07, 1.0, -0.9493, -0.3143, -4.761e-07, -0.9493, -0.3143, -4.761e-07, -0.9493, -0.3143, -4.761e-07, -0.9493, -0.3143, -4.761e-07, 4.807e-07, -9.972e-08, -1.0, 4.807e-07, -9.972e-08, -1.0, 4.807e-07, -9.972e-08, -1.0, 4.807e-07, -9.972e-08, -1.0, -1.0, -4.989e-07, -3.702e-07, -1.0, -4.989e-07, -3.702e-07, -1.0, -4.989e-07, -3.702e-07, -1.0, -4.989e-07, -3.702e-07, 1.0, 1.572e-08, 1.945e-07, 1.0, 1.572e-08, 1.945e-07, 1.0, 1.572e-08, 1.945e-07, 1.0, 1.572e-08, 1.945e-07, 0.0, -9.972e-08, -1.0, 0.0, -9.972e-08, -1.0, 0.0, -9.972e-08, -1.0, 0.0, -9.972e-08, -1.0, -1.418e-07, 1.0, 2.752e-07, -1.418e-07, 1.0, 2.752e-07, -1.418e-07, 1.0, 2.752e-07, -1.418e-07, 1.0, 2.752e-07, -1.418e-07, 1.0, 2.283e-07, -1.418e-07, 1.0, 2.283e-07, -1.418e-07, 1.0, 2.283e-07, -1.418e-07, 1.0, 2.283e-07, 4.746e-07, -1.994e-07, -1.0, 4.746e-07, -1.994e-07, -1.0, 4.746e-07, -1.994e-07, -1.0, 4.746e-07, -1.994e-07, -1.0, 1.0, -6.316e-07, 3.438e-07, 1.0, -6.316e-07, 3.438e-07, 1.0, -6.316e-07, 3.438e-07, 1.0, -6.316e-07, 3.438e-07, -2.373e-07, -3.989e-07, 1.0, -2.373e-07, -3.989e-07, 1.0, -2.373e-07, -3.989e-07, 1.0, -2.373e-07, -3.989e-07, 1.0, 0.9493, -0.3143, -6.52e-08, 0.9493, -0.3143, -6.52e-08, 0.9493, -0.3143, -6.52e-08, 0.9493, -0.3143, -6.52e-08, 2.373e-07, -2.992e-07, -1.0, 2.373e-07, -2.992e-07, -1.0, 2.373e-07, -2.992e-07, -1.0, 2.373e-07, -2.992e-07, -1.0, 0.0, -3.989e-07, 1.0, 0.0, -3.989e-07, 1.0, 0.0, -3.989e-07, 1.0, 0.0, -3.989e-07, 1.0, -1.418e-07, -1.0, -2.517e-07, -1.418e-07, -1.0, -2.517e-07, -1.418e-07, -1.0, -2.517e-07, -1.418e-07, -1.0, -2.517e-07, 1.226e-08, 9.972e-08, -1.0, 1.226e-08, 9.972e-08, -1.0, 1.226e-08, 9.972e-08, -1.0, 1.226e-08, 9.972e-08, -1.0, -2.373e-07, -9.972e-08, 1.0, -2.373e-07, -9.972e-08, 1.0, -2.373e-07, -9.972e-08, 1.0, -2.373e-07, -9.972e-08, 1.0, -1.0, 0.0, -4.231e-07, -1.0, 0.0, -4.231e-07, -1.0, 0.0, -4.231e-07, -1.0, 0.0, -4.231e-07, -1.418e-07, -1.0, 2.517e-07, -1.418e-07, -1.0, 2.517e-07, -1.418e-07, -1.0, 2.517e-07, -1.418e-07, -1.0, 2.517e-07, -2.194e-07, 0.0, 1.0, -2.194e-07, 0.0, 1.0, -2.194e-07, 0.0, 1.0, -2.194e-07, 0.0, 1.0, 1.0, 0.0, 2.645e-07, 1.0, 0.0, 2.645e-07, 1.0, 0.0, 2.645e-07, 1.0, 0.0, 2.645e-07, 4.746e-07, 2.992e-07, -1.0, 4.746e-07, 2.992e-07, -1.0, 4.746e-07, 2.992e-07, -1.0, 4.746e-07, 2.992e-07, -1.0, -1.0, 9.758e-14, -2.445e-07, -1.0, 9.758e-14, -2.445e-07, -1.0, 9.758e-14, -2.445e-07, -1.0, 9.758e-14, -2.445e-07, 2.551e-07, -2.992e-07, 1.0, 2.551e-07, -2.992e-07, 1.0, 2.551e-07, -2.992e-07, 1.0, 2.551e-07, -2.992e-07, 1.0, 1.0, 0.0, 2.645e-07, 1.0, 0.0, 2.645e-07, 1.0, 0.0, 2.645e-07, 1.0, 0.0, 2.645e-07, 4.868e-07, 1.994e-07, -1.0, 4.868e-07, 1.994e-07, -1.0, 4.868e-07, 1.994e-07, -1.0, 4.868e-07, 1.994e-07, -1.0, 1.0, 1.572e-08, 2.278e-07, 1.0, 1.572e-08, 2.278e-07, 1.0, 1.572e-08, 2.278e-07, 1.0, 1.572e-08, 2.278e-07, 4.562e-07, 1.994e-07, -1.0, 4.562e-07, 1.994e-07, -1.0, 4.562e-07, 1.994e-07, -1.0, 4.562e-07, 1.994e-07, -1.0, -2.551e-07, -2.992e-07, 1.0, -2.551e-07, -2.992e-07, 1.0, -2.551e-07, -2.992e-07, 1.0, -2.551e-07, -2.992e-07, 1.0, -1.0, 4.424e-08, -3.702e-07, -1.0, 4.424e-08, -3.702e-07, -1.0, 4.424e-08, -3.702e-07, -1.0, 4.424e-08, -3.702e-07, -1.778e-07, -1.0, -3.752e-07, -1.778e-07, -1.0, -3.752e-07, -1.778e-07, -1.0, -3.752e-07, -1.778e-07, -1.0, -3.752e-07, -0.9027, 0.4302, 6.553e-09, -0.9027, 0.4302, 6.553e-09, -0.9027, 0.4302, 6.553e-09, -0.9027, 0.4302, 6.553e-09, 0.02741, -0.04429, 0.9986, 0.02741, -0.04429, 0.9986, 0.02741, -0.04429, 0.9986, 0.02741, -0.04429, 0.9986, 0.02741, -0.04429, -0.9986, 0.02741, -0.04429, -0.9986, 0.02741, -0.04429, -0.9986, 0.02741, -0.04429, -0.9986, 2.964e-07, -1.0, 7.503e-07, 2.964e-07, -1.0, 7.503e-07, 2.964e-07, -1.0, 7.503e-07, 2.964e-07, -1.0, 7.503e-07, 0.9027, 0.4302, 2.752e-07, 0.9027, 0.4302, 2.752e-07, 0.9027, 0.4302, 2.752e-07, 0.9027, 0.4302, 2.752e-07, -0.02741, -0.04429, 0.9986, -0.02741, -0.04429, 0.9986, -0.02741, -0.04429, 0.9986, -0.02741, -0.04429, 0.9986, -0.02741, -0.04429, -0.9986, -0.02741, -0.04429, -0.9986, -0.02741, -0.04429, -0.9986, -0.02741, -0.04429, -0.9986, -0.7994, -0.6008, -7.984e-07, -0.7994, -0.6008, -7.984e-07, -0.7994, -0.6008, -7.984e-07, -0.7994, -0.6008, -7.984e-07, 0.5931, 0.8052, 5.927e-07, 0.5931, 0.8052, 5.927e-07, 0.5931, 0.8052, 5.927e-07, 0.5931, 0.8052, 5.927e-07, 0.02766, -0.04034, 0.9988, 0.02766, -0.04034, 0.9988, 0.02766, -0.04034, 0.9988, 0.02766, -0.04034, 0.9988, 0.02767, -0.04034, -0.9988, 0.02767, -0.04034, -0.9988, 0.02767, -0.04034, -0.9988, 0.02767, -0.04034, -0.9988, 0.7994, -0.6008, 9.819e-08, 0.7994, -0.6008, 9.819e-08, 0.7994, -0.6008, 9.819e-08, 0.7994, -0.6008, 9.819e-08, -0.5931, 0.8052, 1.305e-07, -0.5931, 0.8052, 1.305e-07, -0.5931, 0.8052, 1.305e-07, -0.5931, 0.8052, 1.305e-07, -0.02767, -0.04034, 0.9988, -0.02767, -0.04034, 0.9988, -0.02767, -0.04034, 0.9988, -0.02767, -0.04034, 0.9988, -0.02766, -0.04034, -0.9988, -0.02766, -0.04034, -0.9988, -0.02766, -0.04034, -0.9988, -0.02766, -0.04034, -0.9988, 0.0, 0.0, 1.0, 0.0, 0.0, 1.0, 0.0, 0.0, 1.0, 0.0, 0.0, 1.0, 5.642e-13, -1.0, -1.775e-06, 5.642e-13, -1.0, -1.775e-06, 5.642e-13, -1.0, -1.775e-06, 5.642e-13, -1.0, -1.775e-06, 0.0, 2.341e-07, -1.0, 0.0, 2.341e-07, -1.0, 0.0, 2.341e-07, -1.0, 0.0, 2.341e-07, -1.0, 1.0, -4.875e-08, 4.221e-07, 1.0, -4.875e-08, 4.221e-07, 1.0, -4.875e-08, 4.221e-07, 1.0, -4.875e-08, 4.221e-07, -1.0, 0.0, -7.449e-08, -1.0, 0.0, -7.449e-08, -1.0, 0.0, -7.449e-08, -1.0, 0.0, -7.449e-08, 0.0, -9.362e-08, 1.0, 0.0, -9.362e-08, 1.0, 0.0, -9.362e-08, 1.0, 0.0, -9.362e-08, 1.0, 0.0, -1.0, -5.917e-07, 0.0, -1.0, -5.917e-07, 0.0, -1.0, -5.917e-07, 0.0, -1.0, -5.917e-07, -1.065e-06, -1.0, 4.648e-08, -1.065e-06, -1.0, 4.648e-08, -1.065e-06, -1.0, 4.648e-08, -1.065e-06, -1.0, 4.648e-08, 1.065e-06, -1.0, 3.381e-08, 1.065e-06, -1.0, 3.381e-08, 1.065e-06, -1.0, 3.381e-08, 1.065e-06, -1.0, 3.381e-08, -5.29e-14, 1.0, 4.437e-07, -5.29e-14, 1.0, 4.437e-07, -5.29e-14, 1.0, 4.437e-07, -5.29e-14, 1.0, 4.437e-07, 6.275e-07, 0.0, -1.0, 6.275e-07, 0.0, -1.0, 6.275e-07, 0.0, -1.0, 6.275e-07, 0.0, -1.0, 1.0, 0.0, 3.724e-07, 1.0, 0.0, 3.724e-07, 1.0, 0.0, 3.724e-07, 1.0, 0.0, 3.724e-07, -1.0, 0.0, -1.241e-07, -1.0, 0.0, -1.241e-07, -1.0, 0.0, -1.241e-07, -1.0, 0.0, -1.241e-07])] * 3)])

# ---- objects
ob_coffin_top = bpy.data.objects.new('Coffin_Top', me_cube_001)

# ---- transforms, parenting, visibility, modifiers, constraints
ob_coffin_top.location = (0.0, 0.0, -0.9315)
ob_coffin_top.lineart.crease_threshold = 0.0

# ---- collection membership
col_collection_1.objects.link(ob_coffin_top)

# ---- scene / render settings (as saved in the file)
scene.frame_start = 1; scene.frame_end = 10; scene.frame_set(1)
scene.render.engine = 'BLENDER_EEVEE_NEXT'
scene.render.resolution_percentage = 25
scene.render.dither_intensity = 0.0
scene.render.bake_margin = 2
scene.cycles.use_denoising = False
scene.cycles.samples = 10
scene.cycles.sampling_pattern = 'TABULATED_SOBOL'
scene.cycles.light_sampling_threshold = 0.0
scene.cycles.use_adaptive_sampling = False
scene.cycles.use_light_tree = False
scene.cycles.blur_glossy = 0.0
scene.cycles.volume_bounces = 1
scene.cycles.pixel_filter_type = 'GAUSSIAN'
scene.cycles.sample_clamp_indirect = 0.0
scene.view_settings.view_transform = 'Standard'
bpy.context.view_layer.update()

# ---- added for rendering (the .blend has no active camera and no usable light): camera, sun
cam_auto = bpy.data.cameras.new('AutoCamera')
cam_auto.lens = 50.0
cam_auto.sensor_width = 36.0
cam_auto.clip_end = 1000.0
ob_auto_camera = bpy.data.objects.new('AutoCamera', cam_auto)
scene.collection.objects.link(ob_auto_camera)
ob_auto_camera.location = (6.42877, -8.55428, 5.7281)
ob_auto_camera.rotation_euler = (1.09748, -7.21219e-08, 0.694738)
scene.camera = ob_auto_camera
light_auto_sun = bpy.data.lights.new('AutoSun', 'SUN')
light_auto_sun.energy = 3.0
light_auto_sun.angle = 0.0523599
ob_auto_sun = bpy.data.objects.new('AutoSun', light_auto_sun)
scene.collection.objects.link(ob_auto_sun)
ob_auto_sun.rotation_euler = (0.872665, 0.174533, 0.523599)
bpy.context.view_layer.update()
